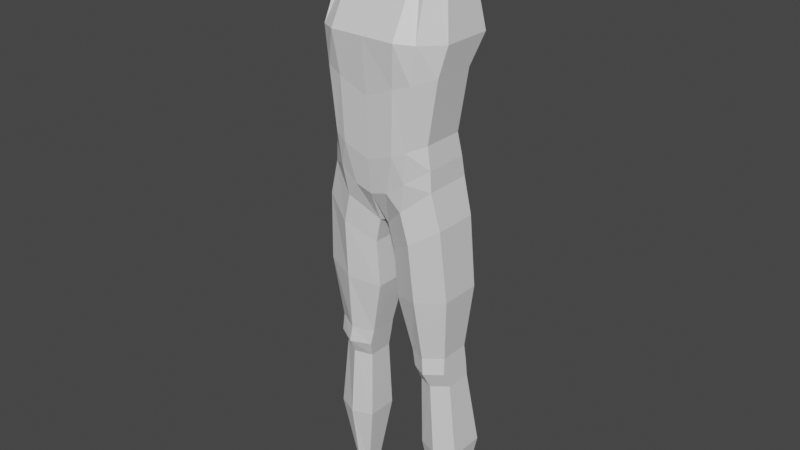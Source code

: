 # Source: Humanoid.blend  (saved by Blender 3.0.42; exported with 4.5.12 LTS)
import bpy
from mathutils import Matrix  # noqa: F401  (used for matrix-valued properties, if any)

bpy.ops.wm.read_factory_settings(use_empty=True)
scene = bpy.context.scene
scene.name = 'Scene'

# ---- collections
col_references = bpy.data.collections.new('References'); scene.collection.children.link(col_references)
col_collection = bpy.data.collections.new('Collection'); scene.collection.children.link(col_collection)

# ---- materials (node trees are filled in below, after node groups)
mat_material = bpy.data.materials.new('Material')
mat_material.alpha_threshold = 0.0
mat_material.use_transparent_shadow = False
mat_material.line_color = (0.0, 0.0, 0.0, 1.0)

# ---- material node trees
mat_material.use_nodes = True; mat_material.node_tree.nodes.clear()
_N = mat_material.node_tree.nodes; _L = mat_material.node_tree.links
n0 = _N.new('ShaderNodeOutputMaterial'); n0.name = 'Material Output'; n0.location = (300, 300)
n1 = _N.new('ShaderNodeBsdfPrincipled'); n1.name = 'Principled BSDF'; n1.location = (10, 300)
n1.distribution = 'GGX'
n1.subsurface_method = 'RANDOM_WALK_SKIN'
n1.inputs[2].default_value = 0.4
n1.inputs[3].default_value = 1.45
n1.inputs[27].default_value = (0.0, 0.0, 0.0, 1.0)
n1.inputs[28].default_value = 1.0
_L.new(n1.outputs[0], n0.inputs[0])
n0.is_active_output = True

# ---- world
world_world = bpy.data.worlds.new('World'); scene.world = world_world
world_world.use_nodes = True; world_world.node_tree.nodes.clear()
_N = world_world.node_tree.nodes; _L = world_world.node_tree.links
n0 = _N.new('ShaderNodeOutputWorld'); n0.name = 'World Output'; n0.location = (300, 300)
n1 = _N.new('ShaderNodeBackground'); n1.name = 'Background'; n1.location = (10, 300)
n1.inputs[0].default_value = (0.05088, 0.05088, 0.05088, 1.0)
_L.new(n1.outputs[0], n0.inputs[0])
n0.is_active_output = True
world_world.color = (0.05088, 0.05088, 0.05088)
world_world.use_sun_shadow = False
world_world.sun_shadow_jitter_overblur = 0.0

# ---- meshes
me_cube = bpy.data.meshes.new('Cube')
me_cube.from_pydata([(0.716, 0.4466, 2.631), (0.7142, 0.4291, -0.4484), (0.716, 0.02475, 2.631), (0.7142, -0.1946, -0.4484), (0.0, 0.4529, -1.16), (0.0, -0.0268, 2.728), (0.0, -0.1076, -1.146), (0.0, 0.5308, 2.738), (0.8646, 0.538, 1.613), (0.7983, 0.3418, 1.172), (0.6622, 0.3464, 0.2147), (0.8646, -0.1294, 1.613), (0.7983, -0.2098, 1.172), (0.6622, -0.1992, 0.2147), (0.0, 0.7649, 1.754), (0.0, 0.5348, 0.8154), (0.0, 0.5431, -0.09231), (0.0, -0.5305, 1.645), (0.0, -0.4699, 0.8154), (0.0, -0.4505, -0.09231), (0.06048, -0.1714, -1.146), (0.4151, 0.5308, 2.738), (0.06048, 0.469, -1.16), (0.4151, -0.0268, 2.728), (0.3457, -0.4505, 0.06121), (0.3753, -0.4699, 1.006), (0.4323, -0.5305, 1.645), (0.3457, 0.5431, 0.06121), (0.3753, 0.5348, 1.006), (0.4323, 0.7649, 1.754), (0.0, -0.05757, 3.065), (0.0, 0.3681, 3.368), (0.2877, 0.3681, 3.368), (0.2877, -0.05757, 3.065), (0.586, 0.1558, -6.061), (0.8171, 0.1998, -6.048), (0.8171, 0.4071, -6.048), (0.586, 0.3769, -6.061), (0.8344, -0.1764, -1.002), (0.8344, 0.4114, -1.002), (0.1394, -0.1559, -1.539), (0.1394, 0.3939, -1.539), (0.7014, 0.3877, -0.1356), (0.7014, -0.1969, -0.1356), (0.0, 0.706, -0.6226), (0.0, -0.4008, -0.6193), (0.3761, 0.6491, -0.4405), (0.2242, -0.4008, -0.5426), (0.8224, -0.02324, -3.143), (0.3214, -0.01805, -3.225), (0.3214, 0.3575, -3.225), (0.8224, 0.3766, -3.143), (0.8452, 0.0682, -3.675), (0.4128, 0.04995, -3.738), (0.4128, 0.3833, -3.738), (0.8452, 0.4178, -3.675), (0.9039, 0.4314, -2.121), (0.9039, -0.1174, -2.121), (0.1391, -0.09868, -2.315), (0.1391, 0.4006, -2.315), (0.9595, 0.05873, -4.884), (0.4308, 0.0527, -4.899), (0.4308, 0.4651, -4.899), (0.9595, 0.54, -4.884), (0.8338, 0.4038, -3.409), (0.8338, -0.04346, -3.409), (0.3671, -0.02801, -3.482), (0.3671, 0.3748, -3.482), (0.3873, -0.3505, -0.7973), (0.5656, 0.5647, 2.685), (0.504, 0.5208, 0.138), (0.5868, 0.5143, 1.089), (0.6484, 0.7275, 1.684), (0.3873, 0.5953, -0.8044), (0.5656, -0.07873, 2.679), (0.504, -0.4026, 0.138), (0.5868, -0.4175, 1.089), (0.6484, -0.4076, 1.629), (0.7015, 0.0921, -6.054), (0.7015, 0.5153, -6.054), (0.4869, 0.5301, -1.271), (0.4869, -0.3298, -1.271), (0.4628, -0.3765, -0.3391), (0.5387, 0.5945, -0.2881), (0.5719, 0.4855, -3.184), (0.5719, -0.1498, -3.184), (0.629, 0.5255, -3.706), (0.629, -0.05312, -3.706), (0.5215, -0.2574, -2.218), (0.5215, 0.5452, -2.218), (0.6952, 0.6478, -4.892), (0.6952, -0.05579, -4.892), (0.6005, -0.1674, -3.445), (0.6005, 0.5121, -3.445)], [], [(63, 60, 35, 36), (8, 0, 2, 11), (72, 69, 0, 8), (26, 23, 5, 17), (23, 21, 32, 33), (47, 24, 19, 45), (24, 25, 18, 19), (25, 26, 17, 18), (83, 70, 10, 42), (70, 71, 9, 10), (71, 72, 8, 9), (42, 10, 13, 43), (16, 15, 28, 27), (15, 14, 29, 28), (10, 9, 12, 13), (44, 16, 27, 46), (76, 77, 26, 25), (75, 76, 25, 24), (82, 75, 24, 47), (69, 21, 23, 74), (77, 74, 23, 26), (14, 7, 21, 29), (4, 22, 20, 6), (12, 9, 8, 11), (32, 31, 30, 33), (21, 7, 31, 32), (5, 23, 33, 30), (79, 36, 35, 78), (91, 61, 34, 78), (61, 62, 37, 34), (90, 63, 36, 79), (73, 1, 39, 80), (20, 22, 41, 40), (68, 20, 40, 81), (1, 3, 38, 39), (68, 82, 47, 20), (4, 44, 46, 22), (1, 42, 43, 3), (73, 83, 42, 1), (20, 47, 45, 6), (89, 56, 51, 84), (58, 59, 50, 49), (88, 58, 49, 85), (56, 57, 48, 51), (93, 64, 55, 86), (66, 67, 54, 53), (92, 66, 53, 87), (64, 65, 52, 55), (39, 38, 57, 56), (81, 40, 58, 88), (40, 41, 59, 58), (80, 39, 56, 89), (86, 55, 63, 90), (53, 54, 62, 61), (87, 53, 61, 91), (55, 52, 60, 63), (51, 48, 65, 64), (85, 49, 66, 92), (49, 50, 67, 66), (84, 51, 64, 93), (50, 84, 93, 67), (48, 85, 92, 65), (52, 87, 91, 60), (54, 86, 90, 62), (41, 80, 89, 59), (38, 81, 88, 57), (65, 92, 87, 52), (67, 93, 86, 54), (57, 88, 85, 48), (59, 89, 84, 50), (22, 46, 83, 73), (3, 43, 82, 68), (3, 68, 81, 38), (22, 73, 80, 41), (62, 90, 79, 37), (60, 91, 78, 35), (37, 79, 78, 34), (11, 2, 74, 77), (0, 69, 74, 2), (43, 13, 75, 82), (13, 12, 76, 75), (12, 11, 77, 76), (28, 29, 72, 71), (27, 28, 71, 70), (46, 27, 70, 83), (29, 21, 69, 72)])
_uv = me_cube.uv_layers.new(name='UVMap')
_uv.uv.foreach_set('vector', [0.375, 0.5, 0.375, 0.75, 0.375, 0.75, 0.375, 0.5, 0.5625, 0.5, 0.625, 0.5, 0.625, 0.75, 0.5625, 0.75, 0.5625, 0.4688, 0.625, 0.4688, 0.625, 0.5, 0.5625, 0.5, 0.5625, 0.8125, 0.625, 0.8125, 0.625, 0.875, 0.5625, 0.875, 0.6875, 0.75, 0.6875, 0.5, 0.6875, 0.5, 0.6875, 0.75, 0.4062, 0.8125, 0.4375, 0.8125, 0.4375, 0.875, 0.4062, 0.875, 0.4375, 0.8125, 0.5, 0.8125, 0.5, 0.875, 0.4375, 0.875, 0.5, 0.8125, 0.5625, 0.8125, 0.5625, 0.875, 0.5, 0.875, 0.4062, 0.4688, 0.4375, 0.4688, 0.4375, 0.5, 0.4062, 0.5, 0.4375, 0.4688, 0.5, 0.4688, 0.5, 0.5, 0.4375, 0.5, 0.5, 0.4688, 0.5625, 0.4688, 0.5625, 0.5, 0.5, 0.5, 0.4062, 0.5, 0.4375, 0.5, 0.4375, 0.75, 0.4062, 0.75, 0.4375, 0.375, 0.5, 0.375, 0.5, 0.4375, 0.4375, 0.4375, 0.5, 0.375, 0.5625, 0.375, 0.5625, 0.4375, 0.5, 0.4375, 0.4375, 0.5, 0.5, 0.5, 0.5, 0.75, 0.4375, 0.75, 0.4062, 0.375, 0.4375, 0.375, 0.4375, 0.4375, 0.4062, 0.4375, 0.5, 0.7812, 0.5625, 0.7812, 0.5625, 0.8125, 0.5, 0.8125, 0.4375, 0.7812, 0.5, 0.7812, 0.5, 0.8125, 0.4375, 0.8125, 0.4062, 0.7812, 0.4375, 0.7812, 0.4375, 0.8125, 0.4062, 0.8125, 0.6562, 0.5, 0.6875, 0.5, 0.6875, 0.75, 0.6562, 0.75, 0.5625, 0.7812, 0.625, 0.7812, 0.625, 0.8125, 0.5625, 0.8125, 0.5625, 0.375, 0.625, 0.375, 0.625, 0.4375, 0.5625, 0.4375, 0.25, 0.5, 0.3125, 0.5, 0.3125, 0.75, 0.25, 0.75, 0.5, 0.75, 0.5, 0.5, 0.5625, 0.5, 0.5625, 0.75, 0.6875, 0.5, 0.75, 0.5, 0.75, 0.75, 0.6875, 0.75, 0.625, 0.4375, 0.625, 0.375, 0.625, 0.375, 0.625, 0.4375, 0.625, 0.875, 0.625, 0.8125, 0.625, 0.8125, 0.625, 0.875, 0.3438, 0.5, 0.375, 0.5, 0.375, 0.75, 0.3438, 0.75, 0.375, 0.7812, 0.375, 0.8125, 0.375, 0.8125, 0.375, 0.7812, 0.3125, 0.75, 0.3125, 0.5, 0.3125, 0.5, 0.3125, 0.75, 0.375, 0.4688, 0.375, 0.5, 0.375, 0.5, 0.375, 0.4688, 0.375, 0.4688, 0.375, 0.5, 0.375, 0.5, 0.375, 0.4688, 0.3125, 0.75, 0.3125, 0.5, 0.3125, 0.5, 0.3125, 0.75, 0.375, 0.7812, 0.375, 0.8125, 0.375, 0.8125, 0.375, 0.7812, 0.375, 0.5, 0.375, 0.75, 0.375, 0.75, 0.375, 0.5, 0.375, 0.7812, 0.4062, 0.7812, 0.4062, 0.8125, 0.375, 0.8125, 0.375, 0.375, 0.4062, 0.375, 0.4062, 0.4375, 0.375, 0.4375, 0.375, 0.5, 0.4062, 0.5, 0.4062, 0.75, 0.375, 0.75, 0.375, 0.4688, 0.4062, 0.4688, 0.4062, 0.5, 0.375, 0.5, 0.375, 0.8125, 0.4062, 0.8125, 0.4062, 0.875, 0.375, 0.875, 0.375, 0.4688, 0.375, 0.5, 0.375, 0.5, 0.375, 0.4688, 0.3125, 0.75, 0.3125, 0.5, 0.3125, 0.5, 0.3125, 0.75, 0.375, 0.7812, 0.375, 0.8125, 0.375, 0.8125, 0.375, 0.7812, 0.375, 0.5, 0.375, 0.75, 0.375, 0.75, 0.375, 0.5, 0.375, 0.4688, 0.375, 0.5, 0.375, 0.5, 0.375, 0.4688, 0.3125, 0.75, 0.3125, 0.5, 0.3125, 0.5, 0.3125, 0.75, 0.375, 0.7812, 0.375, 0.8125, 0.375, 0.8125, 0.375, 0.7812, 0.375, 0.5, 0.375, 0.75, 0.375, 0.75, 0.375, 0.5, 0.375, 0.5, 0.375, 0.75, 0.375, 0.75, 0.375, 0.5, 0.375, 0.7812, 0.375, 0.8125, 0.375, 0.8125, 0.375, 0.7812, 0.3125, 0.75, 0.3125, 0.5, 0.3125, 0.5, 0.3125, 0.75, 0.375, 0.4688, 0.375, 0.5, 0.375, 0.5, 0.375, 0.4688, 0.375, 0.4688, 0.375, 0.5, 0.375, 0.5, 0.375, 0.4688, 0.3125, 0.75, 0.3125, 0.5, 0.3125, 0.5, 0.3125, 0.75, 0.375, 0.7812, 0.375, 0.8125, 0.375, 0.8125, 0.375, 0.7812, 0.375, 0.5, 0.375, 0.75, 0.375, 0.75, 0.375, 0.5, 0.375, 0.5, 0.375, 0.75, 0.375, 0.75, 0.375, 0.5, 0.375, 0.7812, 0.375, 0.8125, 0.375, 0.8125, 0.375, 0.7812, 0.3125, 0.75, 0.3125, 0.5, 0.3125, 0.5, 0.3125, 0.75, 0.375, 0.4688, 0.375, 0.5, 0.375, 0.5, 0.375, 0.4688, 0.375, 0.4375, 0.375, 0.4688, 0.375, 0.4688, 0.375, 0.4375, 0.375, 0.75, 0.375, 0.7812, 0.375, 0.7812, 0.375, 0.75, 0.375, 0.75, 0.375, 0.7812, 0.375, 0.7812, 0.375, 0.75, 0.375, 0.4375, 0.375, 0.4688, 0.375, 0.4688, 0.375, 0.4375, 0.375, 0.4375, 0.375, 0.4688, 0.375, 0.4688, 0.375, 0.4375, 0.375, 0.75, 0.375, 0.7812, 0.375, 0.7812, 0.375, 0.75, 0.375, 0.75, 0.375, 0.7812, 0.375, 0.7812, 0.375, 0.75, 0.375, 0.4375, 0.375, 0.4688, 0.375, 0.4688, 0.375, 0.4375, 0.375, 0.75, 0.375, 0.7812, 0.375, 0.7812, 0.375, 0.75, 0.375, 0.4375, 0.375, 0.4688, 0.375, 0.4688, 0.375, 0.4375, 0.375, 0.4375, 0.4062, 0.4375, 0.4062, 0.4688, 0.375, 0.4688, 0.375, 0.75, 0.4062, 0.75, 0.4062, 0.7812, 0.375, 0.7812, 0.375, 0.75, 0.375, 0.7812, 0.375, 0.7812, 0.375, 0.75, 0.375, 0.4375, 0.375, 0.4688, 0.375, 0.4688, 0.375, 0.4375, 0.375, 0.4375, 0.375, 0.4688, 0.375, 0.4688, 0.375, 0.4375, 0.375, 0.75, 0.375, 0.7812, 0.375, 0.7812, 0.375, 0.75, 0.3125, 0.5, 0.3438, 0.5, 0.3438, 0.75, 0.3125, 0.75, 0.5625, 0.75, 0.625, 0.75, 0.625, 0.7812, 0.5625, 0.7812, 0.625, 0.5, 0.6562, 0.5, 0.6562, 0.75, 0.625, 0.75, 0.4062, 0.75, 0.4375, 0.75, 0.4375, 0.7812, 0.4062, 0.7812, 0.4375, 0.75, 0.5, 0.75, 0.5, 0.7812, 0.4375, 0.7812, 0.5, 0.75, 0.5625, 0.75, 0.5625, 0.7812, 0.5, 0.7812, 0.5, 0.4375, 0.5625, 0.4375, 0.5625, 0.4688, 0.5, 0.4688, 0.4375, 0.4375, 0.5, 0.4375, 0.5, 0.4688, 0.4375, 0.4688, 0.4062, 0.4375, 0.4375, 0.4375, 0.4375, 0.4688, 0.4062, 0.4688, 0.5625, 0.4375, 0.625, 0.4375, 0.625, 0.4688, 0.5625, 0.4688])
me_cube.materials.append(mat_material)
me_cube.use_remesh_preserve_volume = False
me_cube.use_remesh_preserve_attributes = False
me_cube.use_mirror_vertex_groups = False
me_cube.update()

# ---- objects
ob_side = bpy.data.objects.new('Side', None)
ob_front = bpy.data.objects.new('Front', None)
ob_cube = bpy.data.objects.new('Cube', me_cube)

# ---- transforms, parenting, visibility, modifiers, constraints
ob_side.location = (-1.5, -1.5, -1.108)
ob_side.rotation_euler = (1.571, 0.0, 1.571)
ob_side.empty_display_type = 'IMAGE'
ob_side.empty_display_size = 5.0
ob_side.empty_image_offset = (0.03388, 0.1976)
ob_front.location = (0.0, 0.0, 2.38)
ob_front.rotation_euler = (1.571, 0.0, 0.0)
ob_front.empty_display_type = 'IMAGE'
ob_front.empty_display_size = 5.0
ob_cube.location = (0.0, 0.0, 2.811)
ob_cube.scale = (0.5, 0.5, 0.4206)
ob_cube.lock_rotations_4d = False
ob_cube.empty_display_type = 'ARROWS'
ob_cube.lineart.crease_threshold = 0.0
_m = ob_cube.modifiers.new('Mirror', 'MIRROR')
_m.use_clip = True

# ---- collection membership
col_references.objects.link(ob_side)
col_references.objects.link(ob_front)
col_collection.objects.link(ob_cube)

# ---- scene / render settings (as saved in the file)
scene.frame_start = 1; scene.frame_end = 250; scene.frame_set(1)
scene.render.engine = 'BLENDER_EEVEE_NEXT'
scene.cycles.sampling_pattern = 'TABULATED_SOBOL'
scene.cycles.use_light_tree = False
scene.view_settings.view_transform = 'Filmic'
bpy.context.view_layer.update()

# ---- added for rendering (the .blend has no active camera and no usable light): camera, sun
cam_auto = bpy.data.cameras.new('AutoCamera')
cam_auto.lens = 50.0
cam_auto.sensor_width = 36.0
cam_auto.clip_end = 1000.0
ob_auto_camera = bpy.data.objects.new('AutoCamera', cam_auto)
scene.collection.objects.link(ob_auto_camera)
ob_auto_camera.location = (3.822, -4.5278, 5.30181)
ob_auto_camera.rotation_euler = (1.09748, -7.21219e-08, 0.694738)
scene.camera = ob_auto_camera
light_auto_sun = bpy.data.lights.new('AutoSun', 'SUN')
light_auto_sun.energy = 3.0
light_auto_sun.angle = 0.0523599
ob_auto_sun = bpy.data.objects.new('AutoSun', light_auto_sun)
scene.collection.objects.link(ob_auto_sun)
ob_auto_sun.rotation_euler = (0.872665, 0.174533, 0.523599)
bpy.context.view_layer.update()

